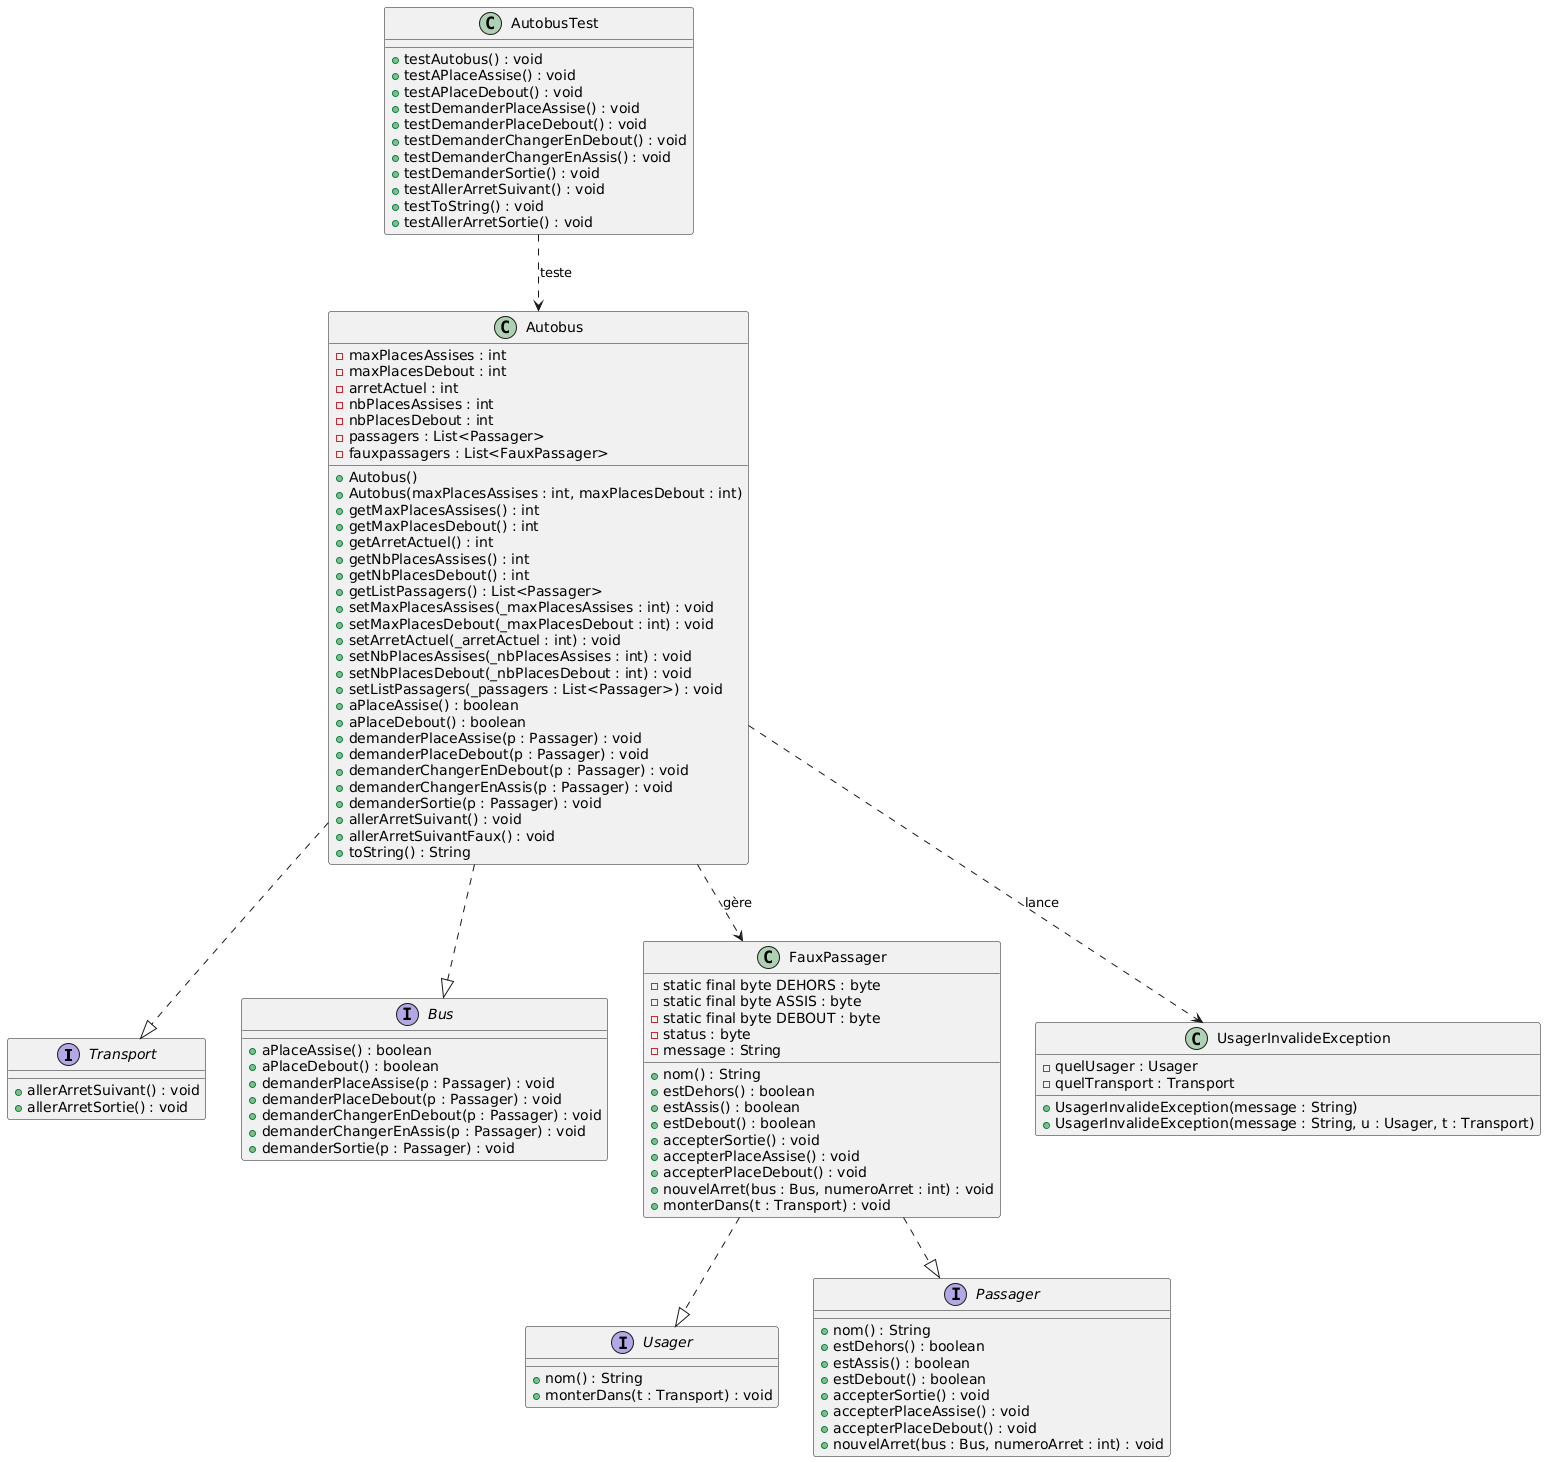

The diagram above was rendered by PlantUML. Its source (embedded in the PNG):
@startuml
' Interfaces
interface Transport {
    + allerArretSuivant() : void
    + allerArretSortie() : void
}

interface Usager {
    + nom() : String
    + monterDans(t : Transport) : void
}

interface Passager {
    + nom() : String
    + estDehors() : boolean
    + estAssis() : boolean
    + estDebout() : boolean
    + accepterSortie() : void
    + accepterPlaceAssise() : void
    + accepterPlaceDebout() : void
    + nouvelArret(bus : Bus, numeroArret : int) : void
}

interface Bus {
    + aPlaceAssise() : boolean
    + aPlaceDebout() : boolean
    + demanderPlaceAssise(p : Passager) : void
    + demanderPlaceDebout(p : Passager) : void
    + demanderChangerEnDebout(p : Passager) : void
    + demanderChangerEnAssis(p : Passager) : void
    + demanderSortie(p : Passager) : void
}

' Classes principales
class Autobus {
    - maxPlacesAssises : int
    - maxPlacesDebout : int
    - arretActuel : int
    - nbPlacesAssises : int
    - nbPlacesDebout : int
    - passagers : List<Passager>
    - fauxpassagers : List<FauxPassager>
    + Autobus()
    + Autobus(maxPlacesAssises : int, maxPlacesDebout : int)
    + getMaxPlacesAssises() : int
    + getMaxPlacesDebout() : int
    + getArretActuel() : int
    + getNbPlacesAssises() : int
    + getNbPlacesDebout() : int
    + getListPassagers() : List<Passager>
    + setMaxPlacesAssises(_maxPlacesAssises : int) : void
    + setMaxPlacesDebout(_maxPlacesDebout : int) : void
    + setArretActuel(_arretActuel : int) : void
    + setNbPlacesAssises(_nbPlacesAssises : int) : void
    + setNbPlacesDebout(_nbPlacesDebout : int) : void
    + setListPassagers(_passagers : List<Passager>) : void
    + aPlaceAssise() : boolean
    + aPlaceDebout() : boolean
    + demanderPlaceAssise(p : Passager) : void
    + demanderPlaceDebout(p : Passager) : void
    + demanderChangerEnDebout(p : Passager) : void
    + demanderChangerEnAssis(p : Passager) : void
    + demanderSortie(p : Passager) : void
    + allerArretSuivant() : void
    + allerArretSuivantFaux() : void
    + toString() : String
}

class FauxPassager {
    - static final byte DEHORS : byte
    - static final byte ASSIS : byte
    - static final byte DEBOUT : byte
    - status : byte
    - message : String
    + nom() : String
    + estDehors() : boolean
    + estAssis() : boolean
    + estDebout() : boolean
    + accepterSortie() : void
    + accepterPlaceAssise() : void
    + accepterPlaceDebout() : void
    + nouvelArret(bus : Bus, numeroArret : int) : void
    + monterDans(t : Transport) : void
}

class UsagerInvalideException {
    - quelUsager : Usager
    - quelTransport : Transport
    + UsagerInvalideException(message : String)
    + UsagerInvalideException(message : String, u : Usager, t : Transport)
}

' Classe de test
class AutobusTest {
    + testAutobus() : void
    + testAPlaceAssise() : void
    + testAPlaceDebout() : void
    + testDemanderPlaceAssise() : void
    + testDemanderPlaceDebout() : void
    + testDemanderChangerEnDebout() : void
    + testDemanderChangerEnAssis() : void
    + testDemanderSortie() : void
    + testAllerArretSuivant() : void
    + testToString() : void
    + testAllerArretSortie() : void
}

' Relations entre les classes
FauxPassager ..|> Passager
FauxPassager ..|> Usager
Autobus ..|> Bus
Autobus ..|> Transport
Autobus ..> FauxPassager : gère
Autobus ..> UsagerInvalideException : lance
AutobusTest ..> Autobus : teste
@enduml